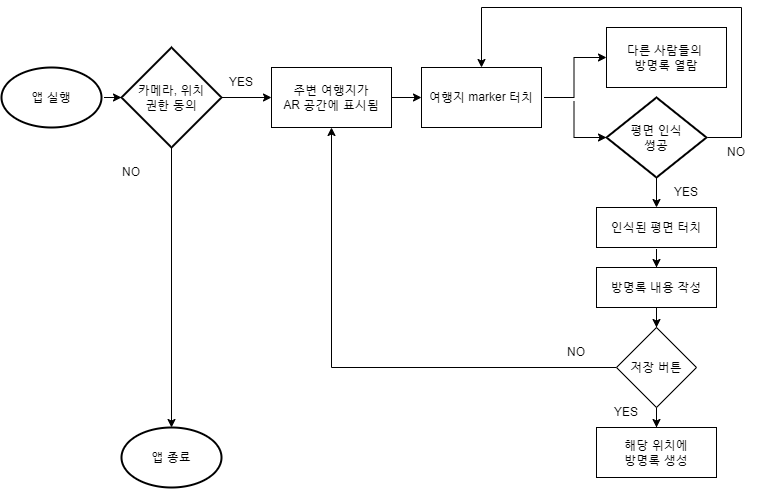

The diagram above was exported from draw.io. Its source (the exported page's mxGraphModel, read from the mxfile embedded in the PNG):
<mxGraphModel dx="874" dy="954" grid="1" gridSize="10" guides="1" tooltips="1" connect="1" arrows="1" fold="1" page="1" pageScale="1" pageWidth="827" pageHeight="1169" math="0" shadow="0">
  <root>
    <mxCell id="iQkVHazff40LRv9B4yCx-0" />
    <mxCell id="iQkVHazff40LRv9B4yCx-1" parent="iQkVHazff40LRv9B4yCx-0" />
    <mxCell id="iQkVHazff40LRv9B4yCx-16" value="" style="edgeStyle=orthogonalEdgeStyle;rounded=0;orthogonalLoop=1;jettySize=auto;html=1;" edge="1" parent="iQkVHazff40LRv9B4yCx-1" source="iQkVHazff40LRv9B4yCx-2" target="iQkVHazff40LRv9B4yCx-6">
      <mxGeometry relative="1" as="geometry" />
    </mxCell>
    <mxCell id="iQkVHazff40LRv9B4yCx-2" value="주변 여행지가&lt;br&gt;AR 공간에 표시됨" style="rounded=0;whiteSpace=wrap;html=1;" vertex="1" parent="iQkVHazff40LRv9B4yCx-1">
      <mxGeometry x="290" y="170" width="120" height="60" as="geometry" />
    </mxCell>
    <mxCell id="iQkVHazff40LRv9B4yCx-12" style="edgeStyle=orthogonalEdgeStyle;rounded=0;orthogonalLoop=1;jettySize=auto;html=1;" edge="1" parent="iQkVHazff40LRv9B4yCx-1" source="iQkVHazff40LRv9B4yCx-4" target="iQkVHazff40LRv9B4yCx-5">
      <mxGeometry relative="1" as="geometry" />
    </mxCell>
    <mxCell id="iQkVHazff40LRv9B4yCx-4" value="앱 실행" style="strokeWidth=2;html=1;shape=mxgraph.flowchart.start_1;whiteSpace=wrap;" vertex="1" parent="iQkVHazff40LRv9B4yCx-1">
      <mxGeometry x="20" y="170" width="100" height="60" as="geometry" />
    </mxCell>
    <mxCell id="iQkVHazff40LRv9B4yCx-13" value="" style="edgeStyle=orthogonalEdgeStyle;rounded=0;orthogonalLoop=1;jettySize=auto;html=1;" edge="1" parent="iQkVHazff40LRv9B4yCx-1" source="iQkVHazff40LRv9B4yCx-5" target="iQkVHazff40LRv9B4yCx-2">
      <mxGeometry relative="1" as="geometry" />
    </mxCell>
    <mxCell id="iQkVHazff40LRv9B4yCx-32" style="edgeStyle=orthogonalEdgeStyle;rounded=0;orthogonalLoop=1;jettySize=auto;html=1;" edge="1" parent="iQkVHazff40LRv9B4yCx-1" source="iQkVHazff40LRv9B4yCx-5" target="iQkVHazff40LRv9B4yCx-29">
      <mxGeometry relative="1" as="geometry" />
    </mxCell>
    <mxCell id="iQkVHazff40LRv9B4yCx-5" value="카메라, 위치&lt;br&gt;권한 동의" style="strokeWidth=2;html=1;shape=mxgraph.flowchart.decision;whiteSpace=wrap;" vertex="1" parent="iQkVHazff40LRv9B4yCx-1">
      <mxGeometry x="140" y="150" width="100" height="100" as="geometry" />
    </mxCell>
    <mxCell id="iQkVHazff40LRv9B4yCx-18" value="" style="edgeStyle=orthogonalEdgeStyle;rounded=0;orthogonalLoop=1;jettySize=auto;html=1;entryX=0;entryY=0.5;entryDx=0;entryDy=0;entryPerimeter=0;" edge="1" parent="iQkVHazff40LRv9B4yCx-1" source="iQkVHazff40LRv9B4yCx-6" target="iQkVHazff40LRv9B4yCx-33">
      <mxGeometry relative="1" as="geometry">
        <mxPoint x="615" y="240" as="targetPoint" />
      </mxGeometry>
    </mxCell>
    <mxCell id="iQkVHazff40LRv9B4yCx-19" style="edgeStyle=orthogonalEdgeStyle;rounded=0;orthogonalLoop=1;jettySize=auto;html=1;entryX=0;entryY=0.5;entryDx=0;entryDy=0;" edge="1" parent="iQkVHazff40LRv9B4yCx-1" source="iQkVHazff40LRv9B4yCx-6" target="iQkVHazff40LRv9B4yCx-7">
      <mxGeometry relative="1" as="geometry" />
    </mxCell>
    <mxCell id="iQkVHazff40LRv9B4yCx-6" value="여행지 marker 터치" style="rounded=0;whiteSpace=wrap;html=1;" vertex="1" parent="iQkVHazff40LRv9B4yCx-1">
      <mxGeometry x="440" y="170" width="120" height="60" as="geometry" />
    </mxCell>
    <mxCell id="iQkVHazff40LRv9B4yCx-7" value="다른 사람들의 &lt;br&gt;방명록 열람" style="rounded=0;whiteSpace=wrap;html=1;" vertex="1" parent="iQkVHazff40LRv9B4yCx-1">
      <mxGeometry x="625" y="130" width="120" height="60" as="geometry" />
    </mxCell>
    <mxCell id="iQkVHazff40LRv9B4yCx-20" value="" style="edgeStyle=orthogonalEdgeStyle;rounded=0;orthogonalLoop=1;jettySize=auto;html=1;exitX=0.5;exitY=1;exitDx=0;exitDy=0;exitPerimeter=0;" edge="1" parent="iQkVHazff40LRv9B4yCx-1" source="iQkVHazff40LRv9B4yCx-33" target="iQkVHazff40LRv9B4yCx-9">
      <mxGeometry relative="1" as="geometry">
        <mxPoint x="675.0588235294117" y="270" as="sourcePoint" />
      </mxGeometry>
    </mxCell>
    <mxCell id="iQkVHazff40LRv9B4yCx-21" value="" style="edgeStyle=orthogonalEdgeStyle;rounded=0;orthogonalLoop=1;jettySize=auto;html=1;" edge="1" parent="iQkVHazff40LRv9B4yCx-1" source="iQkVHazff40LRv9B4yCx-9" target="iQkVHazff40LRv9B4yCx-10">
      <mxGeometry relative="1" as="geometry" />
    </mxCell>
    <mxCell id="iQkVHazff40LRv9B4yCx-9" value="인식된 평면 터치" style="rounded=0;whiteSpace=wrap;html=1;" vertex="1" parent="iQkVHazff40LRv9B4yCx-1">
      <mxGeometry x="615" y="310" width="120" height="40" as="geometry" />
    </mxCell>
    <mxCell id="iQkVHazff40LRv9B4yCx-23" value="" style="edgeStyle=orthogonalEdgeStyle;rounded=0;orthogonalLoop=1;jettySize=auto;html=1;" edge="1" parent="iQkVHazff40LRv9B4yCx-1" source="iQkVHazff40LRv9B4yCx-10" target="iQkVHazff40LRv9B4yCx-22">
      <mxGeometry relative="1" as="geometry" />
    </mxCell>
    <mxCell id="iQkVHazff40LRv9B4yCx-10" value="방명록 내용 작성" style="rounded=0;whiteSpace=wrap;html=1;" vertex="1" parent="iQkVHazff40LRv9B4yCx-1">
      <mxGeometry x="615" y="370" width="120" height="40" as="geometry" />
    </mxCell>
    <mxCell id="iQkVHazff40LRv9B4yCx-25" value="" style="edgeStyle=orthogonalEdgeStyle;rounded=0;orthogonalLoop=1;jettySize=auto;html=1;" edge="1" parent="iQkVHazff40LRv9B4yCx-1" source="iQkVHazff40LRv9B4yCx-22" target="iQkVHazff40LRv9B4yCx-24">
      <mxGeometry relative="1" as="geometry" />
    </mxCell>
    <mxCell id="iQkVHazff40LRv9B4yCx-28" style="edgeStyle=orthogonalEdgeStyle;rounded=0;orthogonalLoop=1;jettySize=auto;html=1;exitX=0;exitY=0.5;exitDx=0;exitDy=0;entryX=0.5;entryY=1;entryDx=0;entryDy=0;" edge="1" parent="iQkVHazff40LRv9B4yCx-1" source="iQkVHazff40LRv9B4yCx-22" target="iQkVHazff40LRv9B4yCx-2">
      <mxGeometry relative="1" as="geometry" />
    </mxCell>
    <mxCell id="iQkVHazff40LRv9B4yCx-22" value="저장 버튼" style="rhombus;whiteSpace=wrap;html=1;rounded=0;" vertex="1" parent="iQkVHazff40LRv9B4yCx-1">
      <mxGeometry x="635" y="430" width="80" height="80" as="geometry" />
    </mxCell>
    <mxCell id="iQkVHazff40LRv9B4yCx-24" value="해당 위치에&lt;br&gt;방명록 생성" style="whiteSpace=wrap;html=1;rounded=0;" vertex="1" parent="iQkVHazff40LRv9B4yCx-1">
      <mxGeometry x="615" y="530" width="120" height="50" as="geometry" />
    </mxCell>
    <mxCell id="iQkVHazff40LRv9B4yCx-26" value="YES" style="text;html=1;strokeColor=none;fillColor=none;align=center;verticalAlign=middle;whiteSpace=wrap;rounded=0;" vertex="1" parent="iQkVHazff40LRv9B4yCx-1">
      <mxGeometry x="615" y="500" width="60" height="30" as="geometry" />
    </mxCell>
    <mxCell id="iQkVHazff40LRv9B4yCx-27" value="NO" style="text;html=1;strokeColor=none;fillColor=none;align=center;verticalAlign=middle;whiteSpace=wrap;rounded=0;" vertex="1" parent="iQkVHazff40LRv9B4yCx-1">
      <mxGeometry x="565" y="440" width="60" height="30" as="geometry" />
    </mxCell>
    <mxCell id="iQkVHazff40LRv9B4yCx-29" value="앱 종료" style="strokeWidth=2;html=1;shape=mxgraph.flowchart.start_1;whiteSpace=wrap;" vertex="1" parent="iQkVHazff40LRv9B4yCx-1">
      <mxGeometry x="140" y="530" width="100" height="60" as="geometry" />
    </mxCell>
    <mxCell id="iQkVHazff40LRv9B4yCx-30" value="YES" style="text;html=1;strokeColor=none;fillColor=none;align=center;verticalAlign=middle;whiteSpace=wrap;rounded=0;" vertex="1" parent="iQkVHazff40LRv9B4yCx-1">
      <mxGeometry x="230" y="170" width="60" height="30" as="geometry" />
    </mxCell>
    <mxCell id="iQkVHazff40LRv9B4yCx-31" value="NO" style="text;html=1;strokeColor=none;fillColor=none;align=center;verticalAlign=middle;whiteSpace=wrap;rounded=0;" vertex="1" parent="iQkVHazff40LRv9B4yCx-1">
      <mxGeometry x="120" y="260" width="60" height="30" as="geometry" />
    </mxCell>
    <mxCell id="iQkVHazff40LRv9B4yCx-36" style="edgeStyle=orthogonalEdgeStyle;rounded=0;orthogonalLoop=1;jettySize=auto;html=1;entryX=0.5;entryY=0;entryDx=0;entryDy=0;" edge="1" parent="iQkVHazff40LRv9B4yCx-1" source="iQkVHazff40LRv9B4yCx-33" target="iQkVHazff40LRv9B4yCx-6">
      <mxGeometry relative="1" as="geometry">
        <Array as="points">
          <mxPoint x="760" y="240" />
          <mxPoint x="760" y="110" />
          <mxPoint x="500" y="110" />
        </Array>
      </mxGeometry>
    </mxCell>
    <mxCell id="iQkVHazff40LRv9B4yCx-33" value="평면 인식&lt;br&gt;썽공" style="strokeWidth=2;html=1;shape=mxgraph.flowchart.decision;whiteSpace=wrap;" vertex="1" parent="iQkVHazff40LRv9B4yCx-1">
      <mxGeometry x="625" y="200" width="100" height="80" as="geometry" />
    </mxCell>
    <mxCell id="iQkVHazff40LRv9B4yCx-34" value="YES" style="text;html=1;strokeColor=none;fillColor=none;align=center;verticalAlign=middle;whiteSpace=wrap;rounded=0;" vertex="1" parent="iQkVHazff40LRv9B4yCx-1">
      <mxGeometry x="675" y="280" width="60" height="30" as="geometry" />
    </mxCell>
    <mxCell id="iQkVHazff40LRv9B4yCx-35" value="NO" style="text;html=1;strokeColor=none;fillColor=none;align=center;verticalAlign=middle;whiteSpace=wrap;rounded=0;" vertex="1" parent="iQkVHazff40LRv9B4yCx-1">
      <mxGeometry x="725" y="240" width="60" height="30" as="geometry" />
    </mxCell>
  </root>
</mxGraphModel>